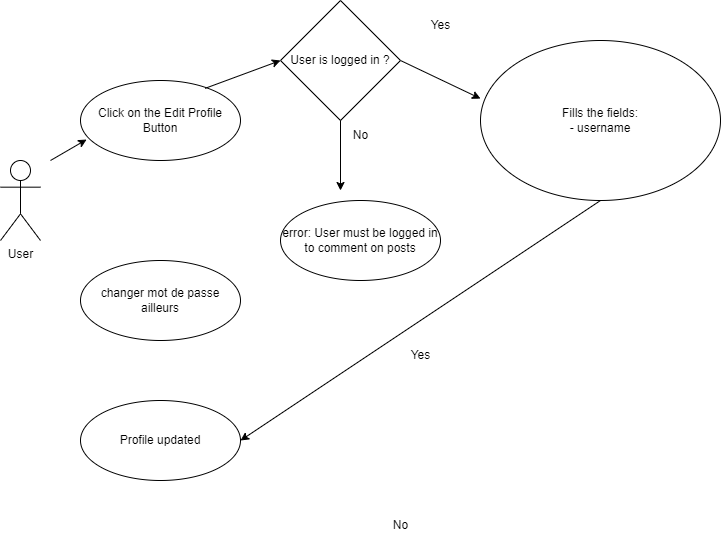

The diagram above was exported from draw.io. Its source (the exported page's mxGraphModel, read from the mxfile embedded in the PNG):
<mxGraphModel dx="946" dy="546" grid="1" gridSize="10" guides="1" tooltips="1" connect="1" arrows="1" fold="1" page="1" pageScale="1" pageWidth="850" pageHeight="1100" math="0" shadow="0">
  <root>
    <mxCell id="0" />
    <mxCell id="1" parent="0" />
    <mxCell id="5v1zRxvSDNw1_mjDPV5--2" value="&lt;div&gt;User&lt;/div&gt;" style="shape=umlActor;verticalLabelPosition=bottom;verticalAlign=top;html=1;outlineConnect=0;" parent="1" vertex="1">
      <mxGeometry x="40" y="200" width="40" height="80" as="geometry" />
    </mxCell>
    <mxCell id="5v1zRxvSDNw1_mjDPV5--3" value="Click on the Edit Profile Button" style="ellipse;whiteSpace=wrap;html=1;" parent="1" vertex="1">
      <mxGeometry x="120" y="120" width="160" height="80" as="geometry" />
    </mxCell>
    <mxCell id="5v1zRxvSDNw1_mjDPV5--5" value="&lt;div&gt;Fills the fields:&lt;/div&gt;&lt;div&gt;- username&lt;/div&gt;" style="ellipse;whiteSpace=wrap;html=1;" parent="1" vertex="1">
      <mxGeometry x="520" y="80" width="240" height="160" as="geometry" />
    </mxCell>
    <mxCell id="5v1zRxvSDNw1_mjDPV5--6" value="" style="endArrow=classic;html=1;rounded=0;entryX=0;entryY=0.5;entryDx=0;entryDy=0;exitX=0.779;exitY=0.098;exitDx=0;exitDy=0;exitPerimeter=0;" parent="1" source="5v1zRxvSDNw1_mjDPV5--3" target="5v1zRxvSDNw1_mjDPV5--29" edge="1">
      <mxGeometry width="50" height="50" relative="1" as="geometry">
        <mxPoint x="410" y="360" as="sourcePoint" />
        <mxPoint x="303.43145750507597" y="108.28427124746179" as="targetPoint" />
      </mxGeometry>
    </mxCell>
    <mxCell id="5v1zRxvSDNw1_mjDPV5--7" value="" style="endArrow=classic;html=1;rounded=0;entryX=0;entryY=0.363;entryDx=0;entryDy=0;exitX=1;exitY=0.5;exitDx=0;exitDy=0;entryPerimeter=0;" parent="1" source="5v1zRxvSDNw1_mjDPV5--29" target="5v1zRxvSDNw1_mjDPV5--5" edge="1">
      <mxGeometry width="50" height="50" relative="1" as="geometry">
        <mxPoint x="439.9999999999998" y="90" as="sourcePoint" />
        <mxPoint x="400" y="220" as="targetPoint" />
      </mxGeometry>
    </mxCell>
    <mxCell id="5v1zRxvSDNw1_mjDPV5--14" value="Profile updated" style="ellipse;whiteSpace=wrap;html=1;" parent="1" vertex="1">
      <mxGeometry x="120" y="440" width="160" height="80" as="geometry" />
    </mxCell>
    <mxCell id="5v1zRxvSDNw1_mjDPV5--16" value="No" style="text;html=1;align=center;verticalAlign=middle;resizable=0;points=[];autosize=1;strokeColor=none;fillColor=none;" parent="1" vertex="1">
      <mxGeometry x="420" y="550" width="40" height="30" as="geometry" />
    </mxCell>
    <mxCell id="5v1zRxvSDNw1_mjDPV5--27" value="" style="endArrow=classic;html=1;rounded=0;entryX=1;entryY=0.5;entryDx=0;entryDy=0;exitX=0.5;exitY=1;exitDx=0;exitDy=0;" parent="1" source="5v1zRxvSDNw1_mjDPV5--5" target="5v1zRxvSDNw1_mjDPV5--14" edge="1">
      <mxGeometry width="50" height="50" relative="1" as="geometry">
        <mxPoint x="520" y="480" as="sourcePoint" />
        <mxPoint x="320" y="397.0400000000002" as="targetPoint" />
      </mxGeometry>
    </mxCell>
    <mxCell id="5v1zRxvSDNw1_mjDPV5--28" value="Yes" style="text;html=1;align=center;verticalAlign=middle;resizable=0;points=[];autosize=1;strokeColor=none;fillColor=none;" parent="1" vertex="1">
      <mxGeometry x="440" y="380" width="40" height="30" as="geometry" />
    </mxCell>
    <mxCell id="5v1zRxvSDNw1_mjDPV5--29" value="User is logged in ?" style="rhombus;whiteSpace=wrap;html=1;" parent="1" vertex="1">
      <mxGeometry x="320" y="40" width="120" height="120" as="geometry" />
    </mxCell>
    <mxCell id="5v1zRxvSDNw1_mjDPV5--30" value="Yes" style="text;html=1;align=center;verticalAlign=middle;resizable=0;points=[];autosize=1;strokeColor=none;fillColor=none;" parent="1" vertex="1">
      <mxGeometry x="460" y="50" width="40" height="30" as="geometry" />
    </mxCell>
    <mxCell id="5v1zRxvSDNw1_mjDPV5--31" value="error: User must be logged in to comment on posts" style="ellipse;whiteSpace=wrap;html=1;" parent="1" vertex="1">
      <mxGeometry x="320" y="240" width="160" height="80" as="geometry" />
    </mxCell>
    <mxCell id="5v1zRxvSDNw1_mjDPV5--32" value="" style="endArrow=classic;html=1;rounded=0;exitX=0.5;exitY=1;exitDx=0;exitDy=0;" parent="1" source="5v1zRxvSDNw1_mjDPV5--29" edge="1">
      <mxGeometry width="50" height="50" relative="1" as="geometry">
        <mxPoint x="369.9999999999998" y="160" as="sourcePoint" />
        <mxPoint x="380" y="230" as="targetPoint" />
      </mxGeometry>
    </mxCell>
    <mxCell id="5v1zRxvSDNw1_mjDPV5--33" value="No" style="text;html=1;align=center;verticalAlign=middle;resizable=0;points=[];autosize=1;strokeColor=none;fillColor=none;" parent="1" vertex="1">
      <mxGeometry x="380" y="160" width="40" height="30" as="geometry" />
    </mxCell>
    <mxCell id="5v1zRxvSDNw1_mjDPV5--34" value="" style="endArrow=classic;html=1;rounded=0;entryX=0.038;entryY=0.738;entryDx=0;entryDy=0;entryPerimeter=0;" parent="1" target="5v1zRxvSDNw1_mjDPV5--3" edge="1">
      <mxGeometry width="50" height="50" relative="1" as="geometry">
        <mxPoint x="90" y="200" as="sourcePoint" />
        <mxPoint x="175.36" y="216.07999999999998" as="targetPoint" />
      </mxGeometry>
    </mxCell>
    <mxCell id="2" value="changer mot de passe ailleurs" style="ellipse;whiteSpace=wrap;html=1;" parent="1" vertex="1">
      <mxGeometry x="120" y="300" width="160" height="80" as="geometry" />
    </mxCell>
  </root>
</mxGraphModel>